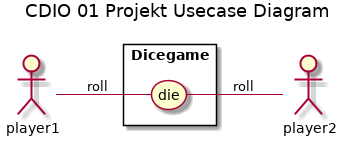

The diagram above was rendered by PlantUML. Its source (embedded in the PNG):
@startuml
title CDIO 01 Projekt Usecase Diagram
left to right direction
actor player1 as p1
actor player2 as p2
rectangle Dicegame{
	p1 -- (die) : roll
	(die) -- p2 : roll
}
@enduml